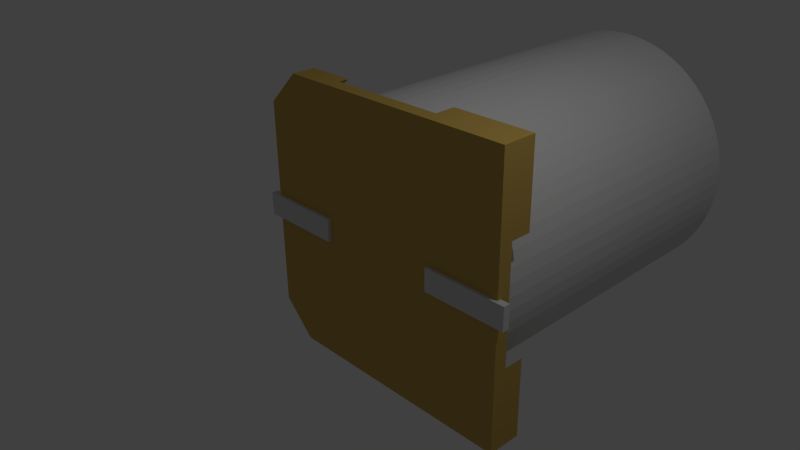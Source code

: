 # Source: 1000uF_6V3_c_elec_10x10.blend  (saved by Blender 2.69.0; exported with 4.5.12 LTS)
import bpy
from mathutils import Matrix  # noqa: F401  (used for matrix-valued properties, if any)

bpy.ops.wm.read_factory_settings(use_empty=True)
scene = bpy.context.scene
scene.name = 'Scene'

# ---- collections
col_collection_1 = bpy.data.collections.new('Collection 1'); scene.collection.children.link(col_collection_1)

# ---- materials (node trees are filled in below, after node groups)
mat_shape_006 = bpy.data.materials.new('Shape.006')
mat_shape_006.alpha_threshold = 0.0
mat_shape_006.use_transparent_shadow = False
mat_shape_006.diffuse_color = (0.0, 0.0, 0.0, 1.0)
mat_shape_006.specular_color = (0.0, 0.0, 0.0)
mat_shape_006.roughness = 0.5
mat_shape_006.line_color = (0.0, 0.0, 0.0, 1.0)
mat_shape_005 = bpy.data.materials.new('Shape.005')
mat_shape_005.alpha_threshold = 0.0
mat_shape_005.use_transparent_shadow = False
mat_shape_005.diffuse_color = (0.0, 0.0, 0.0, 1.0)
mat_shape_005.specular_color = (0.0, 0.0, 0.0)
mat_shape_005.roughness = 0.5
mat_shape_005.line_color = (0.0, 0.0, 0.0, 1.0)
mat_material = bpy.data.materials.new('Material')
mat_material.alpha_threshold = 0.0
mat_material.use_transparent_shadow = False
mat_material.diffuse_color = (0.7, 0.7, 0.7, 1.0)
mat_material.roughness = 0.5
mat_material.line_color = (0.0, 0.0, 0.0, 1.0)
mat_shape_003 = bpy.data.materials.new('Shape.003')
mat_shape_003.alpha_threshold = 0.0
mat_shape_003.use_transparent_shadow = False
mat_shape_003.diffuse_color = (0.0, 0.0, 0.0, 1.0)
mat_shape_003.specular_color = (0.0, 0.0, 0.0)
mat_shape_003.roughness = 0.5
mat_shape_003.line_color = (0.0, 0.0, 0.0, 1.0)
mat_shape_002 = bpy.data.materials.new('Shape.002')
mat_shape_002.alpha_threshold = 0.0
mat_shape_002.use_transparent_shadow = False
mat_shape_002.diffuse_color = (0.7, 0.7, 0.7, 1.0)
mat_shape_002.specular_color = (0.281, 0.281, 0.281)
mat_shape_002.roughness = 0.5
mat_shape_002.line_color = (0.0, 0.0, 0.0, 1.0)
mat_shape_001 = bpy.data.materials.new('Shape.001')
mat_shape_001.alpha_threshold = 0.0
mat_shape_001.use_transparent_shadow = False
mat_shape_001.diffuse_color = (0.7, 0.7, 0.7, 1.0)
mat_shape_001.specular_color = (0.281, 0.281, 0.281)
mat_shape_001.roughness = 0.5
mat_shape_001.line_color = (0.0, 0.0, 0.0, 1.0)
mat_shape = bpy.data.materials.new('Shape')
mat_shape.alpha_threshold = 0.0
mat_shape.use_transparent_shadow = False
mat_shape.diffuse_color = (0.6, 0.4, 0.1, 1.0)
mat_shape.specular_color = (0.241, 0.161, 0.04)
mat_shape.roughness = 0.5
mat_shape.line_color = (0.0, 0.0, 0.0, 1.0)

# ---- material node trees

# ---- world
world_world = bpy.data.worlds.new('World'); scene.world = world_world
world_world.color = (0.05088, 0.05088, 0.05088)
world_world.use_sun_shadow = False
world_world.sun_shadow_jitter_overblur = 0.0
world_world.cycles.sampling_method = 'MANUAL'
world_world.cycles.sample_map_resolution = 256

# ---- cameras
cam_viewpoint = bpy.data.cameras.new('Viewpoint')
cam_viewpoint.clip_end = 100.0
cam_viewpoint.lens = 34.98
cam_viewpoint.sensor_width = 32.0
cam_viewpoint.sensor_height = 18.0
cam_viewpoint.dof.focus_distance = 0.0
cam_viewpoint.dof.aperture_fstop = 128.0
cam_camera = bpy.data.cameras.new('Camera')
cam_camera.clip_end = 100.0
cam_camera.lens = 35.0
cam_camera.sensor_width = 32.0
cam_camera.sensor_height = 18.0
cam_camera.ortho_scale = 7.314
cam_camera.dof.focus_distance = 0.0
cam_camera.dof.aperture_fstop = 128.0

# ---- lights
light_todo = bpy.data.lights.new('ToDo', 'POINT')
light_todo.transmission_factor = 0.0
light_todo.energy = 57.14
light_todo.shadow_buffer_clip_start = 0.5
light_todo.shadow_soft_size = 0.1
light_todo.shadow_maximum_resolution = 0.006
light_todo.use_absolute_resolution = True
light_todo.cycles.use_multiple_importance_sampling = False
light_lamp = bpy.data.lights.new('Lamp', 'POINT')
light_lamp.transmission_factor = 0.0
light_lamp.cutoff_distance = 30.0
light_lamp.energy = 100.0
light_lamp.shadow_buffer_clip_start = 1.001
light_lamp.shadow_soft_size = 0.1
light_lamp.shadow_maximum_resolution = 0.006
light_lamp.use_absolute_resolution = True
light_lamp.cycles.use_multiple_importance_sampling = False

# ---- meshes
me_shapeindexedfaceset = bpy.data.meshes.new('ShapeIndexedFaceSet')
me_shapeindexedfaceset.from_pydata([(0.0, 0.0, 0.0), (0.0, 0.0, 0.0), (-0.3047, -0.2672, 5.256), (-0.3222, -0.2266, 5.256), (-0.3726, -0.2157, 5.256), (-0.5095, -0.2157, 5.256), (-0.5599, -0.2266, 5.256), (-0.5774, -0.2672, 5.256), (-0.5075, -0.3187, 5.256), (-0.2995, -0.8158, 5.256), (-0.1977, -0.8158, 5.256), (0.01333, -0.3187, 5.256), (0.08332, -0.2672, 5.256), (0.01539, -0.2157, 5.256), (-0.1205, -0.2157, 5.256), (-0.1709, -0.2266, 5.256), (-0.1884, -0.2672, 5.256), (-0.1709, -0.3079, 5.256), (-0.1205, -0.3187, 5.256), (-0.09576, -0.3187, 5.256), (-0.244, -0.6676, 5.256), (-0.3922, -0.3187, 5.256), (-0.3726, -0.3187, 5.256), (-0.3047, -0.2672, 5.153), (-0.3222, -0.2266, 5.153), (-0.3726, -0.2157, 5.153), (-0.5095, -0.2157, 5.153), (-0.5599, -0.2266, 5.153), (-0.5774, -0.2672, 5.153), (-0.5075, -0.3187, 5.153), (-0.2995, -0.8158, 5.153), (-0.1977, -0.8158, 5.153), (0.01333, -0.3187, 5.153), (0.08332, -0.2672, 5.153), (0.01539, -0.2157, 5.153), (-0.1205, -0.2157, 5.153), (-0.1709, -0.2266, 5.153), (-0.1884, -0.2672, 5.153), (-0.1709, -0.3079, 5.153), (-0.1205, -0.3187, 5.153), (-0.09576, -0.3187, 5.153), (-0.244, -0.6676, 5.153), (-0.3922, -0.3187, 5.153), (-0.3726, -0.3187, 5.153), (0.4003, -0.6418, 5.256), (0.4507, -0.5729, 5.256), (0.4507, -0.4566, 5.256), (0.4003, -0.3887, 5.256), (0.3489, -0.4566, 5.256), (0.3489, -0.4638, 5.256), (0.2614, -0.4638, 5.256), (0.2614, -0.3187, 5.256), (0.5249, -0.3187, 5.256), (0.5249, -0.3712, 5.256), (0.5763, -0.4391, 5.256), (0.6278, -0.3712, 5.256), (0.6278, -0.2157, 5.256), (0.143, -0.2157, 5.256), (0.09258, -0.2266, 5.256), (0.07508, -0.2672, 5.256), (0.143, -0.3187, 5.256), (0.1585, -0.3187, 5.256), (0.1585, -0.7129, 5.256), (0.143, -0.7129, 5.256), (0.07508, -0.7643, 5.256), (0.143, -0.8158, 5.256), (0.3643, -0.8158, 5.256), (0.4322, -0.7643, 5.256), (0.3643, -0.7129, 5.256), (0.2614, -0.7129, 5.256), (0.2614, -0.5657, 5.256), (0.3489, -0.5657, 5.256), (0.3489, -0.5729, 5.256), (0.4003, -0.6418, 5.153), (0.4507, -0.5729, 5.153), (0.4507, -0.4566, 5.153), (0.4003, -0.3887, 5.153), (0.3489, -0.4566, 5.153), (0.3489, -0.4638, 5.153), (0.2614, -0.4638, 5.153), (0.2614, -0.3187, 5.153), (0.5249, -0.3187, 5.153), (0.5249, -0.3712, 5.153), (0.5763, -0.4391, 5.153), (0.6278, -0.3712, 5.153), (0.6278, -0.2157, 5.153), (0.143, -0.2157, 5.153), (0.09258, -0.2266, 5.153), (0.07508, -0.2672, 5.153), (0.143, -0.3187, 5.153), (0.1585, -0.3187, 5.153), (0.1585, -0.7129, 5.153), (0.143, -0.7129, 5.153), (0.07508, -0.7643, 5.153), (0.143, -0.8158, 5.153), (0.3643, -0.8158, 5.153), (0.4322, -0.7643, 5.153), (0.3643, -0.7129, 5.153), (0.2614, -0.7129, 5.153), (0.2614, -0.5657, 5.153), (0.3489, -0.5657, 5.153), (0.3489, -0.5729, 5.153), (1.018, -0.6418, 5.256), (1.068, -0.5729, 5.256), (1.068, -0.4566, 5.256), (1.018, -0.3887, 5.256), (0.9664, -0.4566, 5.256), (0.9664, -0.4638, 5.256), (0.8789, -0.4638, 5.256), (0.8789, -0.3187, 5.256), (1.142, -0.3187, 5.256), (1.142, -0.3712, 5.256), (1.194, -0.4391, 5.256), (1.245, -0.3712, 5.256), (1.245, -0.2157, 5.256), (0.7605, -0.2157, 5.256), (0.7101, -0.2266, 5.256), (0.6926, -0.2672, 5.256), (0.7605, -0.3187, 5.256), (0.776, -0.3187, 5.256), (0.776, -0.7129, 5.256), (0.7605, -0.7129, 5.256), (0.6926, -0.7643, 5.256), (0.7605, -0.8158, 5.256), (0.9818, -0.8158, 5.256), (1.05, -0.7643, 5.256), (0.9818, -0.7129, 5.256), (0.8789, -0.7129, 5.256), (0.8789, -0.5657, 5.256), (0.9664, -0.5657, 5.256), (0.9664, -0.5729, 5.256), (1.018, -0.6418, 5.153), (1.068, -0.5729, 5.153), (1.068, -0.4566, 5.153), (1.018, -0.3887, 5.153), (0.9664, -0.4566, 5.153), (0.9664, -0.4638, 5.153), (0.8789, -0.4638, 5.153), (0.8789, -0.3187, 5.153), (1.142, -0.3187, 5.153), (1.142, -0.3712, 5.153), (1.194, -0.4391, 5.153), (1.245, -0.3712, 5.153), (1.245, -0.2157, 5.153), (0.7605, -0.2157, 5.153), (0.7101, -0.2266, 5.153), (0.6926, -0.2672, 5.153), (0.7605, -0.3187, 5.153), (0.776, -0.3187, 5.153), (0.776, -0.7129, 5.153), (0.7605, -0.7129, 5.153), (0.6926, -0.7643, 5.153), (0.7605, -0.8158, 5.153), (0.9818, -0.8158, 5.153), (1.05, -0.7643, 5.153), (0.9818, -0.7129, 5.153), (0.8789, -0.7129, 5.153), (0.8789, -0.5657, 5.153), (0.9664, -0.5657, 5.153), (0.9664, -0.5729, 5.153)], [], [(2, 3, 4, 22), (2, 22, 43, 23), (2, 23, 24, 3), (3, 24, 25, 4), (4, 5, 8, 21), (4, 21, 22), (4, 25, 26, 5), (5, 6, 7, 8), (5, 26, 27, 6), (6, 27, 28, 7), (7, 28, 29, 8), (8, 9, 20, 21), (8, 29, 30, 9), (9, 10, 20), (9, 30, 31, 10), (10, 11, 19, 20), (10, 31, 32, 11), (11, 12, 13), (11, 13, 14, 19), (11, 32, 33, 12), (12, 33, 34, 13), (13, 34, 35, 14), (14, 15, 16, 18), (14, 18, 19), (14, 35, 36, 15), (15, 36, 37, 16), (16, 17, 18), (16, 37, 38, 17), (17, 38, 39, 18), (18, 39, 40, 19), (19, 40, 41, 20), (20, 41, 42, 21), (21, 42, 43, 22), (23, 43, 25, 24), (25, 42, 29, 26), (25, 43, 42), (26, 29, 28, 27), (29, 42, 41, 30), (30, 41, 31), (31, 41, 40, 32), (32, 34, 33), (32, 40, 35, 34), (35, 39, 37, 36), (35, 40, 39), (37, 39, 38), (44, 45, 71, 72), (44, 72, 101, 73), (44, 73, 74, 45), (45, 46, 49, 71), (45, 74, 75, 46), (46, 47, 48, 49), (46, 75, 76, 47), (47, 76, 77, 48), (48, 77, 78, 49), (49, 50, 70, 71), (49, 78, 79, 50), (50, 51, 57, 61), (50, 61, 62, 70), (50, 79, 80, 51), (51, 52, 56, 57), (51, 80, 81, 52), (52, 53, 55, 56), (52, 81, 82, 53), (53, 54, 55), (53, 82, 83, 54), (54, 83, 84, 55), (55, 84, 85, 56), (56, 85, 86, 57), (57, 58, 59, 60), (57, 60, 61), (57, 86, 87, 58), (58, 87, 88, 59), (59, 88, 89, 60), (60, 89, 90, 61), (61, 90, 91, 62), (62, 63, 64, 65), (62, 65, 66, 69), (62, 69, 70), (62, 91, 92, 63), (63, 92, 93, 64), (64, 93, 94, 65), (65, 94, 95, 66), (66, 67, 68, 69), (66, 95, 96, 67), (67, 96, 97, 68), (68, 97, 98, 69), (69, 98, 99, 70), (70, 99, 100, 71), (71, 100, 101, 72), (73, 101, 100, 74), (74, 100, 78, 75), (75, 78, 77, 76), (78, 100, 99, 79), (79, 90, 86, 80), (79, 99, 91, 90), (80, 86, 85, 81), (81, 85, 84, 82), (82, 84, 83), (86, 89, 88, 87), (86, 90, 89), (91, 94, 93, 92), (91, 98, 95, 94), (91, 99, 98), (95, 98, 97, 96), (102, 103, 129, 130), (102, 130, 159, 131), (102, 131, 132, 103), (103, 104, 107, 129), (103, 132, 133, 104), (104, 105, 106, 107), (104, 133, 134, 105), (105, 134, 135, 106), (106, 135, 136, 107), (107, 108, 128, 129), (107, 136, 137, 108), (108, 109, 115, 119), (108, 119, 120, 128), (108, 137, 138, 109), (109, 110, 114, 115), (109, 138, 139, 110), (110, 111, 113, 114), (110, 139, 140, 111), (111, 112, 113), (111, 140, 141, 112), (112, 141, 142, 113), (113, 142, 143, 114), (114, 143, 144, 115), (115, 116, 117, 118), (115, 118, 119), (115, 144, 145, 116), (116, 145, 146, 117), (117, 146, 147, 118), (118, 147, 148, 119), (119, 148, 149, 120), (120, 121, 122, 123), (120, 123, 124, 127), (120, 127, 128), (120, 149, 150, 121), (121, 150, 151, 122), (122, 151, 152, 123), (123, 152, 153, 124), (124, 125, 126, 127), (124, 153, 154, 125), (125, 154, 155, 126), (126, 155, 156, 127), (127, 156, 157, 128), (128, 157, 158, 129), (129, 158, 159, 130), (131, 159, 158, 132), (132, 158, 136, 133), (133, 136, 135, 134), (136, 158, 157, 137), (137, 148, 144, 138), (137, 157, 149, 148), (138, 144, 143, 139), (139, 143, 142, 140), (140, 142, 141), (144, 147, 146, 145), (144, 148, 147), (149, 152, 151, 150), (149, 156, 153, 152), (149, 157, 156), (153, 156, 155, 154)])
me_shapeindexedfaceset.materials.append(mat_shape_006)
me_shapeindexedfaceset.use_remesh_preserve_volume = False
me_shapeindexedfaceset.use_remesh_preserve_attributes = False
me_shapeindexedfaceset.use_mirror_vertex_groups = False
me_shapeindexedfaceset.update()
me_shapeindexedfaceset_006 = bpy.data.meshes.new('ShapeIndexedFaceSet.006')
me_shapeindexedfaceset_006.from_pydata([(0.0, 0.0, 0.0), (0.0, 0.0, 0.0), (-0.6683, 0.3771, 5.238), (-0.6071, 0.3307, 5.238), (-0.3268, 0.3307, 5.238), (-0.2656, 0.3771, 5.238), (-0.3268, 0.4235, 5.238), (-0.4205, 0.4235, 5.238), (-0.4205, 0.9228, 5.238), (-0.5124, 0.9228, 5.238), (-0.6377, 0.8374, 5.238), (-0.66, 0.8165, 5.238), (-0.6665, 0.7919, 5.238), (-0.6549, 0.765, 5.238), (-0.6275, 0.7548, 5.238), (-0.5894, 0.7669, 5.238), (-0.5133, 0.8207, 5.238), (-0.5133, 0.4235, 5.238), (-0.6071, 0.4235, 5.238), (-0.6525, 0.4138, 5.238), (-0.6683, 0.3771, 5.146), (-0.6071, 0.3307, 5.146), (-0.3268, 0.3307, 5.146), (-0.2656, 0.3771, 5.146), (-0.3268, 0.4235, 5.146), (-0.4205, 0.4235, 5.146), (-0.4205, 0.9228, 5.146), (-0.5124, 0.9228, 5.146), (-0.6377, 0.8374, 5.146), (-0.66, 0.8165, 5.146), (-0.6665, 0.7919, 5.146), (-0.6549, 0.765, 5.146), (-0.6275, 0.7548, 5.146), (-0.5894, 0.7669, 5.146), (-0.5133, 0.8207, 5.146), (-0.5133, 0.4235, 5.146), (-0.6071, 0.4235, 5.146), (-0.6525, 0.4138, 5.146), (0.08985, 0.9228, 5.238), (-0.0229, 0.8852, 5.238), (-0.09064, 0.7905, 5.238), (-0.1115, 0.6639, 5.238), (-0.1115, 0.5757, 5.238), (-0.06002, 0.392, 5.238), (0.08985, 0.3168, 5.238), (0.2026, 0.3544, 5.238), (0.2703, 0.449, 5.238), (0.2912, 0.5757, 5.238), (0.2912, 0.6639, 5.238), (0.2397, 0.8476, 5.238), (-0.01872, 0.6704, 5.238), (0.01097, 0.7864, 5.238), (0.08985, 0.83, 5.238), (0.1687, 0.7864, 5.238), (0.1984, 0.6704, 5.238), (0.1984, 0.5692, 5.238), (0.1687, 0.4532, 5.238), (0.08985, 0.4096, 5.238), (0.01097, 0.4532, 5.238), (-0.01872, 0.5692, 5.238), (0.08985, 0.9228, 5.146), (-0.0229, 0.8852, 5.146), (-0.09064, 0.7905, 5.146), (-0.1115, 0.6639, 5.146), (-0.1115, 0.5757, 5.146), (-0.06002, 0.392, 5.146), (0.08985, 0.3168, 5.146), (0.2026, 0.3544, 5.146), (0.2703, 0.449, 5.146), (0.2912, 0.5757, 5.146), (0.2912, 0.6639, 5.146), (0.2397, 0.8476, 5.146), (-0.01872, 0.6704, 5.146), (0.01097, 0.7864, 5.146), (0.08985, 0.83, 5.146), (0.1687, 0.7864, 5.146), (0.1984, 0.6704, 5.146), (0.1984, 0.5692, 5.146), (0.1687, 0.4532, 5.146), (0.08985, 0.4096, 5.146), (0.01097, 0.4532, 5.146), (-0.01872, 0.5692, 5.146), (0.6467, 0.9228, 5.238), (0.5339, 0.8852, 5.238), (0.4662, 0.7905, 5.238), (0.4453, 0.6639, 5.238), (0.4453, 0.5757, 5.238), (0.4968, 0.392, 5.238), (0.6467, 0.3168, 5.238), (0.7594, 0.3544, 5.238), (0.8271, 0.449, 5.238), (0.848, 0.5757, 5.238), (0.848, 0.6639, 5.238), (0.7965, 0.8476, 5.238), (0.5381, 0.6704, 5.238), (0.5678, 0.7864, 5.238), (0.6467, 0.83, 5.238), (0.7255, 0.7864, 5.238), (0.7552, 0.6704, 5.238), (0.7552, 0.5692, 5.238), (0.7255, 0.4532, 5.238), (0.6467, 0.4096, 5.238), (0.5678, 0.4532, 5.238), (0.5381, 0.5692, 5.238), (0.6467, 0.9228, 5.146), (0.5339, 0.8852, 5.146), (0.4662, 0.7905, 5.146), (0.4453, 0.6639, 5.146), (0.4453, 0.5757, 5.146), (0.4968, 0.392, 5.146), (0.6467, 0.3168, 5.146), (0.7594, 0.3544, 5.146), (0.8271, 0.449, 5.146), (0.848, 0.5757, 5.146), (0.848, 0.6639, 5.146), (0.7965, 0.8476, 5.146), (0.5381, 0.6704, 5.146), (0.5678, 0.7864, 5.146), (0.6467, 0.83, 5.146), (0.7255, 0.7864, 5.146), (0.7552, 0.6704, 5.146), (0.7552, 0.5692, 5.146), (0.7255, 0.4532, 5.146), (0.6467, 0.4096, 5.146), (0.5678, 0.4532, 5.146), (0.5381, 0.5692, 5.146), (1.203, 0.9228, 5.238), (1.091, 0.8852, 5.238), (1.023, 0.7905, 5.238), (1.002, 0.6639, 5.238), (1.002, 0.5757, 5.238), (1.054, 0.392, 5.238), (1.203, 0.3168, 5.238), (1.316, 0.3544, 5.238), (1.384, 0.449, 5.238), (1.405, 0.5757, 5.238), (1.405, 0.6639, 5.238), (1.353, 0.8476, 5.238), (1.095, 0.6704, 5.238), (1.125, 0.7864, 5.238), (1.203, 0.83, 5.238), (1.282, 0.7864, 5.238), (1.312, 0.6704, 5.238), (1.312, 0.5692, 5.238), (1.282, 0.4532, 5.238), (1.203, 0.4096, 5.238), (1.125, 0.4532, 5.238), (1.095, 0.5692, 5.238), (1.203, 0.9228, 5.146), (1.091, 0.8852, 5.146), (1.023, 0.7905, 5.146), (1.002, 0.6639, 5.146), (1.002, 0.5757, 5.146), (1.054, 0.392, 5.146), (1.203, 0.3168, 5.146), (1.316, 0.3544, 5.146), (1.384, 0.449, 5.146), (1.405, 0.5757, 5.146), (1.405, 0.6639, 5.146), (1.353, 0.8476, 5.146), (1.095, 0.6704, 5.146), (1.125, 0.7864, 5.146), (1.203, 0.83, 5.146), (1.282, 0.7864, 5.146), (1.312, 0.6704, 5.146), (1.312, 0.5692, 5.146), (1.282, 0.4532, 5.146), (1.203, 0.4096, 5.146), (1.125, 0.4532, 5.146), (1.095, 0.5692, 5.146)], [], [(2, 3, 18, 19), (2, 19, 37, 20), (2, 20, 21, 3), (3, 4, 7, 17), (3, 17, 18), (3, 21, 22, 4), (4, 5, 6, 7), (4, 22, 23, 5), (5, 23, 24, 6), (6, 24, 25, 7), (7, 8, 16, 17), (7, 25, 26, 8), (8, 9, 16), (8, 26, 27, 9), (9, 10, 15, 16), (9, 27, 28, 10), (10, 11, 14, 15), (10, 28, 29, 11), (11, 12, 13, 14), (11, 29, 30, 12), (12, 30, 31, 13), (13, 31, 32, 14), (14, 32, 33, 15), (15, 33, 34, 16), (16, 34, 35, 17), (17, 35, 36, 18), (18, 36, 37, 19), (20, 37, 36, 21), (21, 35, 25, 22), (21, 36, 35), (22, 25, 24, 23), (25, 35, 34, 26), (26, 34, 27), (27, 34, 33, 28), (28, 33, 32, 29), (29, 32, 31, 30), (38, 39, 51, 52), (38, 49, 71, 60), (38, 52, 53, 49), (38, 60, 61, 39), (39, 40, 51), (39, 61, 62, 40), (40, 41, 50, 51), (40, 62, 63, 41), (41, 42, 59, 50), (41, 63, 64, 42), (42, 43, 58, 59), (42, 64, 65, 43), (43, 44, 57, 58), (43, 65, 66, 44), (44, 45, 56, 57), (44, 66, 67, 45), (45, 46, 56), (45, 67, 68, 46), (46, 47, 55, 56), (46, 68, 69, 47), (47, 48, 54, 55), (47, 69, 70, 48), (48, 49, 53, 54), (48, 70, 71, 49), (50, 59, 81, 72), (50, 72, 73, 51), (51, 73, 74, 52), (52, 74, 75, 53), (53, 75, 76, 54), (54, 76, 77, 55), (55, 77, 78, 56), (56, 78, 79, 57), (57, 79, 80, 58), (58, 80, 81, 59), (60, 71, 75, 74), (60, 74, 73, 61), (61, 73, 62), (62, 73, 72, 63), (63, 72, 81, 64), (64, 81, 80, 65), (65, 80, 79, 66), (66, 79, 78, 67), (67, 78, 68), (68, 78, 77, 69), (69, 77, 76, 70), (70, 76, 75, 71), (82, 83, 95, 96), (82, 93, 115, 104), (82, 96, 97, 93), (82, 104, 105, 83), (83, 84, 95), (83, 105, 106, 84), (84, 85, 94, 95), (84, 106, 107, 85), (85, 86, 103, 94), (85, 107, 108, 86), (86, 87, 102, 103), (86, 108, 109, 87), (87, 88, 101, 102), (87, 109, 110, 88), (88, 89, 100, 101), (88, 110, 111, 89), (89, 90, 100), (89, 111, 112, 90), (90, 91, 99, 100), (90, 112, 113, 91), (91, 92, 98, 99), (91, 113, 114, 92), (92, 93, 97, 98), (92, 114, 115, 93), (94, 103, 125, 116), (94, 116, 117, 95), (95, 117, 118, 96), (96, 118, 119, 97), (97, 119, 120, 98), (98, 120, 121, 99), (99, 121, 122, 100), (100, 122, 123, 101), (101, 123, 124, 102), (102, 124, 125, 103), (104, 115, 119, 118), (104, 118, 117, 105), (105, 117, 106), (106, 117, 116, 107), (107, 116, 125, 108), (108, 125, 124, 109), (109, 124, 123, 110), (110, 123, 122, 111), (111, 122, 112), (112, 122, 121, 113), (113, 121, 120, 114), (114, 120, 119, 115), (126, 127, 139, 140), (126, 137, 159, 148), (126, 140, 141, 137), (126, 148, 149, 127), (127, 128, 139), (127, 149, 150, 128), (128, 129, 138, 139), (128, 150, 151, 129), (129, 130, 147, 138), (129, 151, 152, 130), (130, 131, 146, 147), (130, 152, 153, 131), (131, 132, 145, 146), (131, 153, 154, 132), (132, 133, 144, 145), (132, 154, 155, 133), (133, 134, 144), (133, 155, 156, 134), (134, 135, 143, 144), (134, 156, 157, 135), (135, 136, 142, 143), (135, 157, 158, 136), (136, 137, 141, 142), (136, 158, 159, 137), (138, 147, 169, 160), (138, 160, 161, 139), (139, 161, 162, 140), (140, 162, 163, 141), (141, 163, 164, 142), (142, 164, 165, 143), (143, 165, 166, 144), (144, 166, 167, 145), (145, 167, 168, 146), (146, 168, 169, 147), (148, 159, 163, 162), (148, 162, 161, 149), (149, 161, 150), (150, 161, 160, 151), (151, 160, 169, 152), (152, 169, 168, 153), (153, 168, 167, 154), (154, 167, 166, 155), (155, 166, 156), (156, 166, 165, 157), (157, 165, 164, 158), (158, 164, 163, 159)])
me_shapeindexedfaceset_006.materials.append(mat_shape_005)
me_shapeindexedfaceset_006.use_remesh_preserve_volume = False
me_shapeindexedfaceset_006.use_remesh_preserve_attributes = False
me_shapeindexedfaceset_006.use_mirror_vertex_groups = False
me_shapeindexedfaceset_006.update()
me_shapeindexedfaceset_005 = bpy.data.meshes.new('ShapeIndexedFaceSet.005')
me_shapeindexedfaceset_005.from_pydata([(0.0, 0.0, 0.0), (0.0, 0.0, 0.0), (1.936, 0.0, 5.219), (1.927, -0.1898, 5.219), (1.899, -0.3777, 5.219), (1.853, -0.562, 5.219), (1.789, -0.7409, 5.219), (1.707, -0.9126, 5.219), (1.61, -1.076, 5.219), (1.497, -1.228, 5.219), (1.369, -1.369, 5.219), (1.228, -1.497, 5.219), (1.076, -1.61, 5.219), (0.9126, -1.707, 5.219), (0.7409, -1.789, 5.219), (0.562, -1.853, 5.219), (0.3777, -1.899, 5.219), (0.1898, -1.927, 5.219), (0.0, -1.936, 5.219), (-0.1898, -1.927, 5.219), (-0.3777, -1.899, 5.219), (-0.562, -1.853, 5.219), (-0.7409, -1.789, 5.219), (-0.9126, -1.707, 5.219), (-1.076, -1.61, 5.219), (-1.228, -1.497, 5.219), (-1.369, -1.369, 5.219), (-1.497, -1.228, 5.219), (-1.61, -1.076, 5.219), (-1.707, -0.9126, 5.219), (-1.789, -0.7409, 5.219), (-1.853, -0.562, 5.219), (-1.899, -0.3777, 5.219), (-1.927, -0.1898, 5.219), (-1.936, 0.0, 5.219), (-1.927, 0.1898, 5.219), (-1.899, 0.3777, 5.219), (-1.853, 0.562, 5.219), (-1.789, 0.7409, 5.219), (-1.707, 0.9126, 5.219), (-1.61, 1.076, 5.219), (-1.497, 1.228, 5.219), (-1.369, 1.369, 5.219), (-1.228, 1.497, 5.219), (-1.076, 1.61, 5.219), (-0.9126, 1.707, 5.219), (-0.7409, 1.789, 5.219), (-0.562, 1.853, 5.219), (-0.3777, 1.899, 5.219), (-0.1898, 1.927, 5.219), (0.0, 1.936, 5.219), (0.1898, 1.927, 5.219), (0.3777, 1.899, 5.219), (0.562, 1.853, 5.219), (0.7409, 1.789, 5.219), (0.9126, 1.707, 5.219), (1.076, 1.61, 5.219), (1.228, 1.497, 5.219), (1.369, 1.369, 5.219), (1.497, 1.228, 5.219), (1.61, 1.076, 5.219), (1.707, 0.9126, 5.219), (1.789, 0.7409, 5.219), (1.853, 0.562, 5.219), (1.899, 0.3777, 5.219), (1.927, 0.1898, 5.219), (1.936, 0.0, 0.2417), (1.927, -0.1898, 0.2417), (1.899, -0.3777, 0.2417), (1.853, -0.562, 0.2417), (1.789, -0.7409, 0.2417), (1.707, -0.9126, 0.2417), (1.61, -1.076, 0.2417), (1.497, -1.228, 0.2417), (1.369, -1.369, 0.2417), (1.228, -1.497, 0.2417), (1.076, -1.61, 0.2417), (0.9126, -1.707, 0.2417), (0.7409, -1.789, 0.2417), (0.562, -1.853, 0.2417), (0.3777, -1.899, 0.2417), (0.1898, -1.927, 0.2417), (0.0, -1.936, 0.2417), (-0.1898, -1.927, 0.2417), (-0.3777, -1.899, 0.2417), (-0.562, -1.853, 0.2417), (-0.7409, -1.789, 0.2417), (-0.9126, -1.707, 0.2417), (-1.076, -1.61, 0.2417), (-1.228, -1.497, 0.2417), (-1.369, -1.369, 0.2417), (-1.497, -1.228, 0.2417), (-1.61, -1.076, 0.2417), (-1.707, -0.9126, 0.2417), (-1.789, -0.7409, 0.2417), (-1.853, -0.562, 0.2417), (-1.899, -0.3777, 0.2417), (-1.927, -0.1898, 0.2417), (-1.936, 0.0, 0.2417), (-1.927, 0.1898, 0.2417), (-1.899, 0.3777, 0.2417), (-1.853, 0.562, 0.2417), (-1.789, 0.7409, 0.2417), (-1.707, 0.9126, 0.2417), (-1.61, 1.076, 0.2417), (-1.497, 1.228, 0.2417), (-1.369, 1.369, 0.2417), (-1.228, 1.497, 0.2417), (-1.076, 1.61, 0.2417), (-0.9126, 1.707, 0.2417), (-0.7409, 1.789, 0.2417), (-0.562, 1.853, 0.2417), (-0.3777, 1.899, 0.2417), (-0.1898, 1.927, 0.2417), (0.0, 1.936, 0.2417), (0.1898, 1.927, 0.2417), (0.3777, 1.899, 0.2417), (0.562, 1.853, 0.2417), (0.7409, 1.789, 0.2417), (0.9126, 1.707, 0.2417), (1.076, 1.61, 0.2417), (1.228, 1.497, 0.2417), (1.369, 1.369, 0.2417), (1.497, 1.228, 0.2417), (1.61, 1.076, 0.2417), (1.707, 0.9126, 0.2417), (1.789, 0.7409, 0.2417), (1.853, 0.562, 0.2417), (1.899, 0.3777, 0.2417), (1.927, 0.1898, 0.2417)], [], [(2, 3, 67, 66), (2, 65, 64), (2, 64, 63), (2, 63, 62), (2, 62, 61), (2, 61, 60), (2, 60, 59), (2, 59, 58), (2, 58, 57), (2, 57, 56), (2, 56, 55), (2, 55, 54), (2, 54, 53), (2, 53, 52), (2, 52, 51), (2, 51, 50), (2, 50, 49), (2, 49, 48), (2, 48, 47), (2, 47, 46), (2, 46, 45), (2, 45, 23), (2, 23, 22), (2, 22, 21), (2, 21, 20), (2, 20, 19), (2, 19, 18), (2, 18, 17), (2, 17, 16), (2, 16, 15), (2, 15, 14), (2, 14, 13), (2, 13, 12), (2, 12, 11), (2, 11, 10), (2, 10, 9), (2, 9, 8), (2, 8, 7), (2, 7, 6), (2, 6, 5), (2, 5, 4), (2, 4, 3), (2, 66, 129, 65), (3, 4, 68, 67), (4, 5, 69, 68), (5, 6, 70, 69), (6, 7, 71, 70), (7, 8, 72, 71), (8, 9, 73, 72), (9, 10, 74, 73), (10, 11, 75, 74), (11, 12, 76, 75), (12, 13, 77, 76), (13, 14, 78, 77), (14, 15, 79, 78), (15, 16, 80, 79), (16, 17, 81, 80), (17, 18, 82, 81), (18, 19, 83, 82), (19, 20, 84, 83), (20, 21, 85, 84), (21, 22, 86, 85), (22, 23, 87, 86), (23, 24, 88, 87), (24, 25, 89, 88), (25, 26, 90, 89), (26, 27, 91, 90), (27, 28, 92, 91), (28, 29, 93, 92), (29, 30, 94, 93), (30, 31, 95, 94), (31, 32, 96, 95), (32, 33, 97, 96), (33, 34, 98, 97), (34, 35, 99, 98), (35, 36, 100, 99), (36, 37, 101, 100), (37, 38, 102, 101), (38, 39, 103, 102), (39, 40, 104, 103), (40, 41, 105, 104), (41, 42, 106, 105), (42, 43, 107, 106), (43, 44, 108, 107), (44, 45, 109, 108), (45, 46, 110, 109), (46, 47, 111, 110), (47, 48, 112, 111), (48, 49, 113, 112), (49, 50, 114, 113), (50, 51, 115, 114), (51, 52, 116, 115), (52, 53, 117, 116), (53, 54, 118, 117), (54, 55, 119, 118), (55, 56, 120, 119), (56, 57, 121, 120), (57, 58, 122, 121), (58, 59, 123, 122), (59, 60, 124, 123), (60, 61, 125, 124), (61, 62, 126, 125), (62, 63, 127, 126), (63, 64, 128, 127), (64, 65, 129, 128)])
me_shapeindexedfaceset_005.materials.append(mat_material)
me_shapeindexedfaceset_005.use_remesh_preserve_volume = False
me_shapeindexedfaceset_005.use_remesh_preserve_attributes = False
me_shapeindexedfaceset_005.use_mirror_vertex_groups = False
me_shapeindexedfaceset_005.update()
me_shapeindexedfaceset_004 = bpy.data.meshes.new('ShapeIndexedFaceSet.004')
me_shapeindexedfaceset_004.from_pydata([(0.0, 0.0, 0.0), (0.0, 0.0, 0.0), (-0.9126, -1.707, 5.219), (-1.076, -1.61, 5.219), (-1.228, -1.497, 5.219), (-1.369, -1.369, 5.219), (-1.497, -1.228, 5.219), (-1.61, -1.076, 5.219), (-1.707, -0.9126, 5.219), (-1.789, -0.7409, 5.219), (-1.853, -0.562, 5.219), (-1.899, -0.3777, 5.219), (-1.927, -0.1898, 5.219), (-1.936, 0.0, 5.219), (-1.927, 0.1898, 5.219), (-1.899, 0.3777, 5.219), (-1.853, 0.562, 5.219), (-1.789, 0.7409, 5.219), (-1.707, 0.9126, 5.219), (-1.61, 1.076, 5.219), (-1.497, 1.228, 5.219), (-1.369, 1.369, 5.219), (-1.228, 1.497, 5.219), (-1.076, 1.61, 5.219), (-0.9126, 1.707, 5.219), (1.936, 0.0, 0.2417), (1.927, -0.1898, 0.2417), (1.899, -0.3777, 0.2417), (1.853, -0.562, 0.2417), (1.789, -0.7409, 0.2417), (1.707, -0.9126, 0.2417), (1.61, -1.076, 0.2417), (1.497, -1.228, 0.2417), (1.369, -1.369, 0.2417), (1.228, -1.497, 0.2417), (1.076, -1.61, 0.2417), (0.9126, -1.707, 0.2417), (0.7409, -1.789, 0.2417), (0.562, -1.853, 0.2417), (0.3777, -1.899, 0.2417), (0.1898, -1.927, 0.2417), (0.0, -1.936, 0.2417), (-0.1898, -1.927, 0.2417), (-0.3777, -1.899, 0.2417), (-0.562, -1.853, 0.2417), (-0.7409, -1.789, 0.2417), (-0.9126, -1.707, 0.2417), (-1.076, -1.61, 0.2417), (-1.228, -1.497, 0.2417), (-1.369, -1.369, 0.2417), (-1.497, -1.228, 0.2417), (-1.61, -1.076, 0.2417), (-1.707, -0.9126, 0.2417), (-1.789, -0.7409, 0.2417), (-1.853, -0.562, 0.2417), (-1.899, -0.3777, 0.2417), (-1.927, -0.1898, 0.2417), (-1.936, 0.0, 0.2417), (-1.927, 0.1898, 0.2417), (-1.899, 0.3777, 0.2417), (-1.853, 0.562, 0.2417), (-1.789, 0.7409, 0.2417), (-1.707, 0.9126, 0.2417), (-1.61, 1.076, 0.2417), (-1.497, 1.228, 0.2417), (-1.369, 1.369, 0.2417), (-1.228, 1.497, 0.2417), (-1.076, 1.61, 0.2417), (-0.9126, 1.707, 0.2417), (-0.7409, 1.789, 0.2417), (-0.562, 1.853, 0.2417), (-0.3777, 1.899, 0.2417), (-0.1898, 1.927, 0.2417), (0.0, 1.936, 0.2417), (0.1898, 1.927, 0.2417), (0.3777, 1.899, 0.2417), (0.562, 1.853, 0.2417), (0.7409, 1.789, 0.2417), (0.9126, 1.707, 0.2417), (1.076, 1.61, 0.2417), (1.228, 1.497, 0.2417), (1.369, 1.369, 0.2417), (1.497, 1.228, 0.2417), (1.61, 1.076, 0.2417), (1.707, 0.9126, 0.2417), (1.789, 0.7409, 0.2417), (1.853, 0.562, 0.2417), (1.899, 0.3777, 0.2417), (1.927, 0.1898, 0.2417)], [], [(2, 24, 23), (2, 23, 22), (2, 22, 21), (2, 21, 20), (2, 20, 19), (2, 19, 18), (2, 18, 17), (2, 17, 16), (2, 16, 15), (2, 15, 14), (2, 14, 13), (2, 13, 12), (2, 12, 11), (2, 11, 10), (2, 10, 9), (2, 9, 8), (2, 8, 7), (2, 7, 6), (2, 6, 5), (2, 5, 4), (2, 4, 3), (25, 26, 27), (25, 27, 28), (25, 28, 29), (25, 29, 30), (25, 30, 31), (25, 31, 32), (25, 32, 33), (25, 33, 34), (25, 34, 35), (25, 35, 36), (25, 36, 37), (25, 37, 38), (25, 38, 39), (25, 39, 40), (25, 40, 41), (25, 41, 42), (25, 42, 43), (25, 43, 44), (25, 44, 45), (25, 45, 46), (25, 46, 47), (25, 47, 48), (25, 48, 49), (25, 49, 50), (25, 50, 51), (25, 51, 52), (25, 52, 53), (25, 53, 54), (25, 54, 55), (25, 55, 56), (25, 56, 57), (25, 57, 58), (25, 58, 59), (25, 59, 60), (25, 60, 61), (25, 61, 62), (25, 62, 63), (25, 63, 64), (25, 64, 65), (25, 65, 66), (25, 66, 67), (25, 67, 68), (25, 68, 69), (25, 69, 70), (25, 70, 71), (25, 71, 72), (25, 72, 73), (25, 73, 74), (25, 74, 75), (25, 75, 76), (25, 76, 77), (25, 77, 78), (25, 78, 79), (25, 79, 80), (25, 80, 81), (25, 81, 82), (25, 82, 83), (25, 83, 84), (25, 84, 85), (25, 85, 86), (25, 86, 87), (25, 87, 88)])
me_shapeindexedfaceset_004.materials.append(mat_shape_003)
me_shapeindexedfaceset_004.use_remesh_preserve_volume = False
me_shapeindexedfaceset_004.use_remesh_preserve_attributes = False
me_shapeindexedfaceset_004.use_mirror_vertex_groups = False
me_shapeindexedfaceset_004.update()
me_shapeindexedfaceset_003 = bpy.data.meshes.new('ShapeIndexedFaceSet.003')
me_shapeindexedfaceset_003.from_pydata([(0.0, 0.0, 0.0), (0.0, 0.0, 0.0), (-1.025, 0.17, 0.1), (-1.025, -0.17, 0.1), (-2.185, -0.17, 0.1), (-2.185, 0.17, 0.1), (-1.025, 0.17, 0.0), (-1.025, -0.17, 0.0), (-2.185, -0.17, 0.0), (-2.185, 0.17, 0.0), (-0.925, 0.17, 0.1), (-0.925, -0.17, 0.1), (-0.925, -0.17, 0.0), (-0.925, 0.17, 0.0), (-0.925, -0.17, 1.8), (-0.925, 0.17, 1.8), (-1.025, 0.17, 1.8), (-1.025, -0.17, 1.8)], [], [(2, 3, 17, 16), (2, 5, 4, 3), (2, 6, 9, 5), (2, 10, 13, 6), (2, 16, 15, 10), (3, 4, 8, 7), (3, 7, 12, 11), (3, 11, 14, 17), (4, 5, 9, 8), (6, 7, 8, 9), (6, 13, 12, 7), (10, 11, 12, 13), (10, 15, 14, 11), (14, 15, 16, 17)])
me_shapeindexedfaceset_003.materials.append(mat_shape_002)
me_shapeindexedfaceset_003.use_remesh_preserve_volume = False
me_shapeindexedfaceset_003.use_remesh_preserve_attributes = False
me_shapeindexedfaceset_003.use_mirror_vertex_groups = False
me_shapeindexedfaceset_003.update()
me_shapeindexedfaceset_002 = bpy.data.meshes.new('ShapeIndexedFaceSet.002')
me_shapeindexedfaceset_002.from_pydata([(0.0, 0.0, 0.0), (0.0, 0.0, 0.0), (1.025, -0.17, 0.1), (1.025, 0.17, 0.1), (2.185, 0.17, 0.1), (2.185, -0.17, 0.1), (1.025, -0.17, 0.0), (1.025, 0.17, 0.0), (2.185, 0.17, 0.0), (2.185, -0.17, 0.0), (0.925, -0.17, 0.1), (0.925, 0.17, 0.1), (0.925, 0.17, 0.0), (0.925, -0.17, 0.0), (0.925, 0.17, 1.8), (0.925, -0.17, 1.8), (1.025, -0.17, 1.8), (1.025, 0.17, 1.8)], [], [(2, 3, 17, 16), (2, 5, 4, 3), (2, 6, 9, 5), (2, 10, 13, 6), (2, 16, 15, 10), (3, 4, 8, 7), (3, 7, 12, 11), (3, 11, 14, 17), (4, 5, 9, 8), (6, 7, 8, 9), (6, 13, 12, 7), (10, 11, 12, 13), (10, 15, 14, 11), (14, 15, 16, 17)])
me_shapeindexedfaceset_002.materials.append(mat_shape_001)
me_shapeindexedfaceset_002.use_remesh_preserve_volume = False
me_shapeindexedfaceset_002.use_remesh_preserve_attributes = False
me_shapeindexedfaceset_002.use_mirror_vertex_groups = False
me_shapeindexedfaceset_002.update()
me_shapeindexedfaceset_001 = bpy.data.meshes.new('ShapeIndexedFaceSet.001')
me_shapeindexedfaceset_001.from_pydata([(0.0, 0.0, 0.0), (0.0, 0.0, 0.0), (-2.05, -2.05, 0.25), (-2.05, 2.05, 0.25), (-2.05, -2.05, 0.05), (-2.05, 2.05, 0.05), (1.559, 2.05, 0.25), (1.559, 2.05, 0.05), (2.05, 1.559, 0.25), (2.05, -1.559, 0.25), (2.05, 1.559, 0.05), (2.05, -1.559, 0.05), (1.559, -2.05, 0.25), (1.559, -2.05, 0.05), (0.8545, 2.05, 0.25), (0.8545, 2.05, 0.05), (0.8545, -2.05, 0.25), (0.8545, -2.05, 0.05), (2.05, 0.8545, 0.25), (2.05, -0.8545, 0.25), (2.05, 0.8545, 0.05), (2.05, -0.8545, 0.05), (2.05, -0.8545, 0.4), (0.8545, -2.05, 0.4), (1.559, -2.05, 0.4), (2.05, -1.559, 0.4), (0.8545, 2.05, 0.4), (2.05, 0.8545, 0.4), (2.05, 1.559, 0.4), (1.559, 2.05, 0.4), (-0.8545, 2.05, 0.25), (-0.8545, 2.05, 0.05), (-0.8545, -2.05, 0.25), (-0.8545, -2.05, 0.05), (-2.05, -0.8545, 0.25), (-2.05, 0.8545, 0.25), (-2.05, -0.8545, 0.05), (-2.05, 0.8545, 0.05), (1.518, 1.518, 0.25), (1.518, 1.518, 0.4), (1.518, -1.518, 0.25), (1.518, -1.518, 0.4), (1.805, 1.805, 0.4), (1.805, 1.805, 0.25), (1.805, -1.805, 0.25), (1.805, -1.805, 0.4), (-0.8545, 2.05, 0.55), (-2.05, 2.05, 0.55), (-2.05, 0.8545, 0.55), (-2.05, -0.8545, 0.55), (-2.05, -2.05, 0.55), (-0.8545, -2.05, 0.55), (-1.527, -1.527, 0.25), (-1.527, -1.527, 0.55), (-1.527, 1.527, 0.25), (-1.527, 1.527, 0.55)], [], [(2, 4, 33, 32), (2, 32, 51, 50), (2, 34, 36, 4), (2, 50, 49, 34), (3, 5, 37, 35), (3, 30, 31, 5), (3, 35, 48, 47), (3, 47, 46, 30), (4, 36, 37), (4, 37, 5), (4, 5, 31), (4, 31, 15), (4, 15, 20), (4, 20, 21), (4, 21, 17), (4, 17, 33), (6, 7, 15, 14), (6, 14, 26, 29), (6, 29, 42, 43), (6, 43, 8), (6, 8, 10), (6, 10, 7), (7, 10, 20, 15), (8, 18, 20, 10), (8, 28, 27, 18), (8, 43, 42, 28), (9, 11, 21, 19), (9, 19, 22, 25), (9, 25, 45, 44), (9, 44, 12), (9, 12, 13), (9, 13, 11), (11, 13, 17, 21), (12, 16, 17, 13), (12, 24, 23, 16), (12, 44, 45, 24), (14, 15, 31, 30), (14, 30, 54), (14, 54, 35), (14, 35, 34), (14, 34, 52), (14, 52, 32), (14, 32, 16), (14, 16, 40), (14, 40, 19), (14, 19, 18), (14, 18, 38), (14, 38, 39, 26), (16, 23, 41, 40), (16, 32, 33, 17), (18, 19, 21, 20), (18, 27, 39, 38), (19, 40, 41, 22), (22, 41, 45, 25), (23, 24, 45, 41), (26, 39, 42, 29), (27, 28, 42, 39), (30, 46, 55, 54), (32, 52, 53, 51), (34, 35, 37, 36), (34, 49, 53, 52), (35, 54, 55, 48), (46, 47, 48, 55), (49, 50, 51, 53)])
me_shapeindexedfaceset_001.materials.append(mat_shape)
me_shapeindexedfaceset_001.use_remesh_preserve_volume = False
me_shapeindexedfaceset_001.use_remesh_preserve_attributes = False
me_shapeindexedfaceset_001.use_mirror_vertex_groups = False
me_shapeindexedfaceset_001.update()

# ---- objects
ob_viewpoint = bpy.data.objects.new('Viewpoint', cam_viewpoint)
ob_todo = bpy.data.objects.new('TODO', light_todo)
ob_shapeindexedfaceset_006 = bpy.data.objects.new('ShapeIndexedFaceSet.006', me_shapeindexedfaceset)
ob_shapeindexedfaceset_005 = bpy.data.objects.new('ShapeIndexedFaceSet.005', me_shapeindexedfaceset_006)
ob_shapeindexedfaceset_004 = bpy.data.objects.new('ShapeIndexedFaceSet.004', me_shapeindexedfaceset_005)
ob_shapeindexedfaceset_003 = bpy.data.objects.new('ShapeIndexedFaceSet.003', me_shapeindexedfaceset_004)
ob_shapeindexedfaceset_002 = bpy.data.objects.new('ShapeIndexedFaceSet.002', me_shapeindexedfaceset_003)
ob_shapeindexedfaceset_001 = bpy.data.objects.new('ShapeIndexedFaceSet.001', me_shapeindexedfaceset_002)
ob_shapeindexedfaceset = bpy.data.objects.new('ShapeIndexedFaceSet', me_shapeindexedfaceset_001)
ob_lamp = bpy.data.objects.new('Lamp', light_lamp)
ob_camera = bpy.data.objects.new('Camera', cam_camera)

# ---- transforms, parenting, visibility, modifiers, constraints
ob_viewpoint.location = (7.481, -6.508, 5.344)
ob_viewpoint.rotation_euler = (1.109, 0.01082, 0.8149)
ob_viewpoint.lineart.crease_threshold = 0.0
ob_todo.location = (4.076, 1.005, 5.904)
ob_todo.rotation_euler = (0.6503, 0.05522, 1.866)
ob_todo.scale = (1.0, 1.0, 1.0)
ob_todo.lineart.crease_threshold = 0.0
ob_shapeindexedfaceset_006.location = (0.0, 0.0, 0.0)
ob_shapeindexedfaceset_006.rotation_euler = (1.571, -0.0, 3.142)
ob_shapeindexedfaceset_006.lineart.crease_threshold = 0.0
ob_shapeindexedfaceset_005.location = (0.0, 0.0, 0.0)
ob_shapeindexedfaceset_005.rotation_euler = (1.571, -0.0, 3.142)
ob_shapeindexedfaceset_005.lineart.crease_threshold = 0.0
ob_shapeindexedfaceset_004.location = (0.0, 0.0, 0.0)
ob_shapeindexedfaceset_004.rotation_euler = (1.571, -0.0, 3.142)
ob_shapeindexedfaceset_004.lineart.crease_threshold = 0.0
ob_shapeindexedfaceset_003.location = (0.0, 0.0, 0.0)
ob_shapeindexedfaceset_003.rotation_euler = (1.571, -0.0, 3.142)
ob_shapeindexedfaceset_003.lineart.crease_threshold = 0.0
ob_shapeindexedfaceset_002.location = (0.0, 0.0, 0.0)
ob_shapeindexedfaceset_002.rotation_euler = (1.571, -0.0, 3.142)
ob_shapeindexedfaceset_002.lineart.crease_threshold = 0.0
ob_shapeindexedfaceset_001.location = (0.0, 0.0, 0.0)
ob_shapeindexedfaceset_001.rotation_euler = (1.571, -0.0, 3.142)
ob_shapeindexedfaceset_001.lineart.crease_threshold = 0.0
ob_shapeindexedfaceset.location = (0.0, 0.0, 0.0)
ob_shapeindexedfaceset.rotation_euler = (1.571, -0.0, 3.142)
ob_shapeindexedfaceset.lineart.crease_threshold = 0.0
ob_lamp.location = (4.076, 1.005, 5.904)
ob_lamp.rotation_euler = (0.6503, 0.05522, 1.866)
ob_lamp.lock_rotations_4d = False
ob_lamp.empty_display_type = 'ARROWS'
ob_lamp.color = (0.0, 0.0, 0.0, 0.0)
ob_lamp.lineart.crease_threshold = 0.0
ob_camera.location = (7.481, -6.508, 5.344)
ob_camera.rotation_euler = (1.109, 0.01082, 0.8149)
ob_camera.lock_rotations_4d = False
ob_camera.empty_display_type = 'ARROWS'
ob_camera.color = (0.0, 0.0, 0.0, 0.0)
ob_camera.display_type = 'WIRE'
ob_camera.lineart.crease_threshold = 0.0

# ---- collection membership
col_collection_1.objects.link(ob_viewpoint)
col_collection_1.objects.link(ob_todo)
col_collection_1.objects.link(ob_shapeindexedfaceset_006)
col_collection_1.objects.link(ob_shapeindexedfaceset_005)
col_collection_1.objects.link(ob_shapeindexedfaceset_004)
col_collection_1.objects.link(ob_shapeindexedfaceset_003)
col_collection_1.objects.link(ob_shapeindexedfaceset_002)
col_collection_1.objects.link(ob_shapeindexedfaceset_001)
col_collection_1.objects.link(ob_shapeindexedfaceset)
col_collection_1.objects.link(ob_lamp)
col_collection_1.objects.link(ob_camera)

# ---- scene / render settings (as saved in the file)
scene.camera = ob_camera
scene.frame_start = 1; scene.frame_end = 250; scene.frame_set(1)
scene.render.engine = 'BLENDER_EEVEE_NEXT'
scene.render.image_settings.compression = 90
scene.render.resolution_percentage = 50
scene.render.dither_intensity = 0.0
scene.cycles.use_denoising = False
scene.cycles.samples = 10
scene.cycles.sampling_pattern = 'TABULATED_SOBOL'
scene.cycles.light_sampling_threshold = 0.0
scene.cycles.use_adaptive_sampling = False
scene.cycles.use_light_tree = False
scene.cycles.blur_glossy = 0.0
scene.cycles.volume_bounces = 1
scene.cycles.pixel_filter_type = 'GAUSSIAN'
scene.cycles.sample_clamp_indirect = 0.0
scene.view_settings.view_transform = 'Standard'
bpy.context.view_layer.update()
